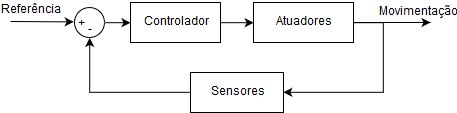

The diagram above was exported from draw.io. Its source (the exported page's mxGraphModel, read from the mxfile embedded in the PNG):
<mxGraphModel dx="672" dy="385" grid="1" gridSize="10" guides="1" tooltips="1" connect="1" arrows="1" fold="1" page="1" pageScale="1" pageWidth="827" pageHeight="1169" background="none" math="0" shadow="0">
  <root>
    <mxCell id="0" />
    <mxCell id="1" parent="0" />
    <mxCell id="4AoxInl375P0k83MxLuP-4" style="edgeStyle=orthogonalEdgeStyle;rounded=0;orthogonalLoop=1;jettySize=auto;html=1;" edge="1" parent="1" source="4AoxInl375P0k83MxLuP-2">
      <mxGeometry relative="1" as="geometry">
        <mxPoint x="580" y="110" as="targetPoint" />
      </mxGeometry>
    </mxCell>
    <mxCell id="4AoxInl375P0k83MxLuP-9" style="edgeStyle=orthogonalEdgeStyle;rounded=0;orthogonalLoop=1;jettySize=auto;html=1;entryX=1;entryY=0.5;entryDx=0;entryDy=0;" edge="1" parent="1" source="4AoxInl375P0k83MxLuP-2" target="4AoxInl375P0k83MxLuP-5">
      <mxGeometry relative="1" as="geometry">
        <Array as="points">
          <mxPoint x="533" y="110" />
          <mxPoint x="533" y="180" />
        </Array>
      </mxGeometry>
    </mxCell>
    <mxCell id="4AoxInl375P0k83MxLuP-2" value="&lt;div&gt;Atuadores&lt;/div&gt;" style="rounded=0;whiteSpace=wrap;html=1;" vertex="1" parent="1">
      <mxGeometry x="403" y="90" width="100" height="40" as="geometry" />
    </mxCell>
    <mxCell id="4AoxInl375P0k83MxLuP-7" style="edgeStyle=orthogonalEdgeStyle;rounded=0;orthogonalLoop=1;jettySize=auto;html=1;entryX=0.5;entryY=1;entryDx=0;entryDy=0;" edge="1" parent="1" source="4AoxInl375P0k83MxLuP-5" target="4AoxInl375P0k83MxLuP-6">
      <mxGeometry relative="1" as="geometry" />
    </mxCell>
    <mxCell id="4AoxInl375P0k83MxLuP-5" value="&lt;div&gt;Sensores&lt;/div&gt;" style="rounded=0;whiteSpace=wrap;html=1;" vertex="1" parent="1">
      <mxGeometry x="340" y="160" width="93" height="40" as="geometry" />
    </mxCell>
    <mxCell id="4AoxInl375P0k83MxLuP-19" style="edgeStyle=orthogonalEdgeStyle;rounded=0;orthogonalLoop=1;jettySize=auto;html=1;entryX=0;entryY=0.5;entryDx=0;entryDy=0;" edge="1" parent="1" source="4AoxInl375P0k83MxLuP-6" target="4AoxInl375P0k83MxLuP-16">
      <mxGeometry relative="1" as="geometry" />
    </mxCell>
    <mxCell id="4AoxInl375P0k83MxLuP-6" value="" style="ellipse;whiteSpace=wrap;html=1;aspect=fixed;" vertex="1" parent="1">
      <mxGeometry x="224" y="95" width="30" height="30" as="geometry" />
    </mxCell>
    <mxCell id="4AoxInl375P0k83MxLuP-11" value="" style="endArrow=classic;html=1;entryX=0.125;entryY=0.075;entryDx=0;entryDy=0;entryPerimeter=0;" edge="1" parent="1" target="4AoxInl375P0k83MxLuP-14">
      <mxGeometry width="50" height="50" relative="1" as="geometry">
        <mxPoint x="160" y="109" as="sourcePoint" />
        <mxPoint x="188" y="110" as="targetPoint" />
      </mxGeometry>
    </mxCell>
    <mxCell id="4AoxInl375P0k83MxLuP-12" value="+" style="text;html=1;strokeColor=none;fillColor=none;align=center;verticalAlign=middle;whiteSpace=wrap;rounded=0;" vertex="1" parent="1">
      <mxGeometry x="210" y="102" width="40" height="20" as="geometry" />
    </mxCell>
    <mxCell id="4AoxInl375P0k83MxLuP-14" value="-" style="text;html=1;strokeColor=none;fillColor=none;align=center;verticalAlign=middle;whiteSpace=wrap;rounded=0;" vertex="1" parent="1">
      <mxGeometry x="218.5" y="108" width="40" height="20" as="geometry" />
    </mxCell>
    <mxCell id="4AoxInl375P0k83MxLuP-17" style="edgeStyle=orthogonalEdgeStyle;rounded=0;orthogonalLoop=1;jettySize=auto;html=1;entryX=0;entryY=0.5;entryDx=0;entryDy=0;" edge="1" parent="1" source="4AoxInl375P0k83MxLuP-16" target="4AoxInl375P0k83MxLuP-2">
      <mxGeometry relative="1" as="geometry" />
    </mxCell>
    <mxCell id="4AoxInl375P0k83MxLuP-16" value="&lt;div&gt;Controlador&lt;/div&gt;" style="rounded=0;whiteSpace=wrap;html=1;" vertex="1" parent="1">
      <mxGeometry x="280" y="90" width="90" height="40" as="geometry" />
    </mxCell>
    <mxCell id="4AoxInl375P0k83MxLuP-20" value="&lt;div&gt;Referência&lt;/div&gt;" style="text;html=1;strokeColor=none;fillColor=none;align=center;verticalAlign=middle;whiteSpace=wrap;rounded=0;" vertex="1" parent="1">
      <mxGeometry x="160" y="88" width="40" height="20" as="geometry" />
    </mxCell>
    <mxCell id="4AoxInl375P0k83MxLuP-21" value="Movimentação" style="text;html=1;strokeColor=none;fillColor=none;align=center;verticalAlign=middle;whiteSpace=wrap;rounded=0;" vertex="1" parent="1">
      <mxGeometry x="547" y="90" width="40" height="20" as="geometry" />
    </mxCell>
  </root>
</mxGraphModel>